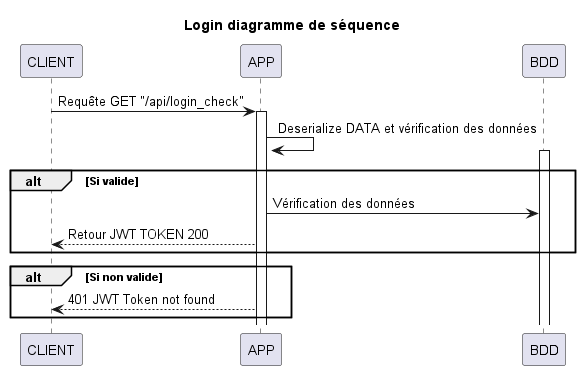

The diagram above was rendered by PlantUML. Its source (embedded in the PNG):
@startuml

title Login diagramme de séquence

participant CLIENT
participant APP
participant BDD

CLIENT -> APP: Requête GET "/api/login_check"
activate APP
APP -> APP : Deserialize DATA et vérification des données
activate BDD

alt Si valide
    APP -> BDD : Vérification des données
    APP --> CLIENT : Retour JWT TOKEN 200
end

alt Si non valide
    APP --> CLIENT : 401 JWT Token not found
end

@enduml